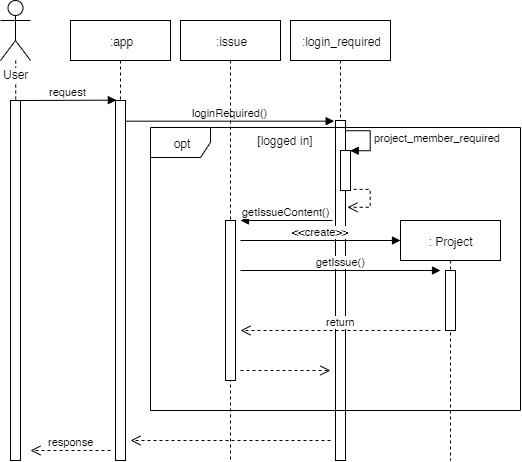

The diagram above was exported from draw.io. Its source (the exported page's mxGraphModel, read from the mxfile embedded in the PNG):
<mxGraphModel dx="981" dy="567" grid="1" gridSize="10" guides="1" tooltips="1" connect="1" arrows="1" fold="1" page="1" pageScale="1" pageWidth="827" pageHeight="1169" math="0" shadow="0">
  <root>
    <mxCell id="c62UKxkV2rtOgYL3-as1-0" />
    <mxCell id="c62UKxkV2rtOgYL3-as1-1" parent="c62UKxkV2rtOgYL3-as1-0" />
    <mxCell id="uoHVeVejsJ-wmy5TGDCl-0" value=":app" style="shape=umlLifeline;perimeter=lifelinePerimeter;whiteSpace=wrap;html=1;container=1;collapsible=0;recursiveResize=0;outlineConnect=0;" vertex="1" parent="c62UKxkV2rtOgYL3-as1-1">
      <mxGeometry x="200" y="80" width="100" height="440" as="geometry" />
    </mxCell>
    <mxCell id="uoHVeVejsJ-wmy5TGDCl-1" value="" style="html=1;points=[];perimeter=orthogonalPerimeter;" vertex="1" parent="uoHVeVejsJ-wmy5TGDCl-0">
      <mxGeometry x="45" y="80" width="10" height="360" as="geometry" />
    </mxCell>
    <mxCell id="uoHVeVejsJ-wmy5TGDCl-32" value="" style="html=1;verticalAlign=bottom;endArrow=open;dashed=1;endSize=8;" edge="1" parent="uoHVeVejsJ-wmy5TGDCl-0">
      <mxGeometry relative="1" as="geometry">
        <mxPoint x="170" y="350" as="sourcePoint" />
        <mxPoint x="260" y="350" as="targetPoint" />
      </mxGeometry>
    </mxCell>
    <mxCell id="uoHVeVejsJ-wmy5TGDCl-3" style="edgeStyle=orthogonalEdgeStyle;rounded=0;orthogonalLoop=1;jettySize=auto;html=1;endArrow=none;endFill=0;dashed=1;" edge="1" parent="c62UKxkV2rtOgYL3-as1-1" source="uoHVeVejsJ-wmy5TGDCl-4" target="uoHVeVejsJ-wmy5TGDCl-10">
      <mxGeometry relative="1" as="geometry">
        <mxPoint x="145" y="440" as="targetPoint" />
      </mxGeometry>
    </mxCell>
    <mxCell id="uoHVeVejsJ-wmy5TGDCl-4" value="User" style="shape=umlActor;verticalLabelPosition=bottom;labelBackgroundColor=#ffffff;verticalAlign=top;html=1;" vertex="1" parent="c62UKxkV2rtOgYL3-as1-1">
      <mxGeometry x="130" y="60" width="30" height="60" as="geometry" />
    </mxCell>
    <mxCell id="uoHVeVejsJ-wmy5TGDCl-5" value="request" style="html=1;verticalAlign=bottom;endArrow=block;entryX=0.086;entryY=-0.001;entryDx=0;entryDy=0;entryPerimeter=0;" edge="1" parent="c62UKxkV2rtOgYL3-as1-1" target="uoHVeVejsJ-wmy5TGDCl-1">
      <mxGeometry width="80" relative="1" as="geometry">
        <mxPoint x="150" y="159.9999999999999" as="sourcePoint" />
        <mxPoint x="220" y="160" as="targetPoint" />
      </mxGeometry>
    </mxCell>
    <mxCell id="uoHVeVejsJ-wmy5TGDCl-6" value=":login_required" style="shape=umlLifeline;perimeter=lifelinePerimeter;whiteSpace=wrap;html=1;container=1;collapsible=0;recursiveResize=0;outlineConnect=0;" vertex="1" parent="c62UKxkV2rtOgYL3-as1-1">
      <mxGeometry x="420" y="80" width="100" height="440" as="geometry" />
    </mxCell>
    <mxCell id="uoHVeVejsJ-wmy5TGDCl-7" value="" style="html=1;points=[];perimeter=orthogonalPerimeter;" vertex="1" parent="uoHVeVejsJ-wmy5TGDCl-6">
      <mxGeometry x="45" y="100" width="10" height="340" as="geometry" />
    </mxCell>
    <mxCell id="uoHVeVejsJ-wmy5TGDCl-27" value="" style="html=1;points=[];perimeter=orthogonalPerimeter;" vertex="1" parent="uoHVeVejsJ-wmy5TGDCl-6">
      <mxGeometry x="50" y="130.05" width="10" height="40" as="geometry" />
    </mxCell>
    <mxCell id="uoHVeVejsJ-wmy5TGDCl-28" value="project_member_required" style="edgeStyle=orthogonalEdgeStyle;html=1;align=left;spacingLeft=2;endArrow=block;rounded=0;entryX=1;entryY=0;" edge="1" target="uoHVeVejsJ-wmy5TGDCl-27" parent="uoHVeVejsJ-wmy5TGDCl-6">
      <mxGeometry relative="1" as="geometry">
        <mxPoint x="55" y="110.05" as="sourcePoint" />
        <Array as="points">
          <mxPoint x="80" y="110.05" />
        </Array>
      </mxGeometry>
    </mxCell>
    <mxCell id="uoHVeVejsJ-wmy5TGDCl-29" value="" style="html=1;verticalAlign=bottom;endArrow=open;dashed=1;endSize=8;exitX=1.348;exitY=0.962;exitDx=0;exitDy=0;exitPerimeter=0;rounded=0;edgeStyle=orthogonalEdgeStyle;" edge="1" parent="uoHVeVejsJ-wmy5TGDCl-6" source="uoHVeVejsJ-wmy5TGDCl-27">
      <mxGeometry relative="1" as="geometry">
        <mxPoint x="160" y="170" as="sourcePoint" />
        <mxPoint x="57" y="187" as="targetPoint" />
        <Array as="points">
          <mxPoint x="80" y="169" />
          <mxPoint x="80" y="187" />
        </Array>
      </mxGeometry>
    </mxCell>
    <mxCell id="uoHVeVejsJ-wmy5TGDCl-31" value="return" style="html=1;verticalAlign=bottom;endArrow=open;dashed=1;endSize=8;" edge="1" parent="uoHVeVejsJ-wmy5TGDCl-6">
      <mxGeometry relative="1" as="geometry">
        <mxPoint x="150" y="310" as="sourcePoint" />
        <mxPoint x="-50" y="310" as="targetPoint" />
      </mxGeometry>
    </mxCell>
    <mxCell id="uoHVeVejsJ-wmy5TGDCl-38" value="opt" style="shape=umlFrame;whiteSpace=wrap;html=1;" vertex="1" parent="uoHVeVejsJ-wmy5TGDCl-6">
      <mxGeometry x="-140" y="107" width="370" height="283" as="geometry" />
    </mxCell>
    <mxCell id="uoHVeVejsJ-wmy5TGDCl-8" value="loginRequired()" style="html=1;verticalAlign=bottom;endArrow=block;entryX=-0.133;entryY=0.002;entryDx=0;entryDy=0;entryPerimeter=0;" edge="1" parent="c62UKxkV2rtOgYL3-as1-1" source="uoHVeVejsJ-wmy5TGDCl-1" target="uoHVeVejsJ-wmy5TGDCl-7">
      <mxGeometry width="80" relative="1" as="geometry">
        <mxPoint x="260" y="180" as="sourcePoint" />
        <mxPoint x="340" y="180" as="targetPoint" />
      </mxGeometry>
    </mxCell>
    <mxCell id="uoHVeVejsJ-wmy5TGDCl-10" value="" style="html=1;points=[];perimeter=orthogonalPerimeter;" vertex="1" parent="c62UKxkV2rtOgYL3-as1-1">
      <mxGeometry x="140" y="160" width="10" height="360" as="geometry" />
    </mxCell>
    <mxCell id="uoHVeVejsJ-wmy5TGDCl-11" value=":issue" style="shape=umlLifeline;perimeter=lifelinePerimeter;whiteSpace=wrap;html=1;container=1;collapsible=0;recursiveResize=0;outlineConnect=0;" vertex="1" parent="c62UKxkV2rtOgYL3-as1-1">
      <mxGeometry x="310" y="80" width="100" height="440" as="geometry" />
    </mxCell>
    <mxCell id="uoHVeVejsJ-wmy5TGDCl-19" value="" style="html=1;points=[];perimeter=orthogonalPerimeter;" vertex="1" parent="uoHVeVejsJ-wmy5TGDCl-11">
      <mxGeometry x="45" y="200" width="10" height="160" as="geometry" />
    </mxCell>
    <mxCell id="uoHVeVejsJ-wmy5TGDCl-22" value=": Project" style="shape=umlLifeline;perimeter=lifelinePerimeter;whiteSpace=wrap;html=1;container=1;collapsible=0;recursiveResize=0;outlineConnect=0;" vertex="1" parent="c62UKxkV2rtOgYL3-as1-1">
      <mxGeometry x="530" y="280" width="100" height="240" as="geometry" />
    </mxCell>
    <mxCell id="uoHVeVejsJ-wmy5TGDCl-23" value="" style="html=1;points=[];perimeter=orthogonalPerimeter;" vertex="1" parent="uoHVeVejsJ-wmy5TGDCl-22">
      <mxGeometry x="45" y="50" width="10" height="60" as="geometry" />
    </mxCell>
    <mxCell id="uoHVeVejsJ-wmy5TGDCl-24" value="&amp;lt;&amp;lt;create&amp;gt;&amp;gt;" style="html=1;verticalAlign=bottom;endArrow=block;" edge="1" parent="c62UKxkV2rtOgYL3-as1-1">
      <mxGeometry width="80" relative="1" as="geometry">
        <mxPoint x="370" y="300" as="sourcePoint" />
        <mxPoint x="530" y="300" as="targetPoint" />
      </mxGeometry>
    </mxCell>
    <mxCell id="uoHVeVejsJ-wmy5TGDCl-25" value="getIssue()" style="html=1;verticalAlign=bottom;endArrow=block;" edge="1" parent="c62UKxkV2rtOgYL3-as1-1">
      <mxGeometry width="80" relative="1" as="geometry">
        <mxPoint x="370" y="330" as="sourcePoint" />
        <mxPoint x="570" y="330" as="targetPoint" />
      </mxGeometry>
    </mxCell>
    <mxCell id="uoHVeVejsJ-wmy5TGDCl-30" value="getIssueContent()" style="html=1;verticalAlign=bottom;endArrow=block;" edge="1" parent="c62UKxkV2rtOgYL3-as1-1">
      <mxGeometry width="80" relative="1" as="geometry">
        <mxPoint x="462" y="280" as="sourcePoint" />
        <mxPoint x="370" y="280" as="targetPoint" />
      </mxGeometry>
    </mxCell>
    <mxCell id="uoHVeVejsJ-wmy5TGDCl-34" value="response" style="html=1;verticalAlign=bottom;endArrow=open;dashed=1;endSize=8;" edge="1" parent="c62UKxkV2rtOgYL3-as1-1">
      <mxGeometry relative="1" as="geometry">
        <mxPoint x="240" y="510" as="sourcePoint" />
        <mxPoint x="160" y="510" as="targetPoint" />
      </mxGeometry>
    </mxCell>
    <mxCell id="uoHVeVejsJ-wmy5TGDCl-33" value="" style="html=1;verticalAlign=bottom;endArrow=open;dashed=1;endSize=8;" edge="1" parent="c62UKxkV2rtOgYL3-as1-1">
      <mxGeometry relative="1" as="geometry">
        <mxPoint x="460" y="500" as="sourcePoint" />
        <mxPoint x="260" y="500" as="targetPoint" />
      </mxGeometry>
    </mxCell>
    <mxCell id="uoHVeVejsJ-wmy5TGDCl-40" value="[logged in]" style="text;html=1;strokeColor=none;fillColor=none;align=center;verticalAlign=middle;whiteSpace=wrap;rounded=0;" vertex="1" parent="c62UKxkV2rtOgYL3-as1-1">
      <mxGeometry x="380" y="190" width="70" height="20" as="geometry" />
    </mxCell>
  </root>
</mxGraphModel>